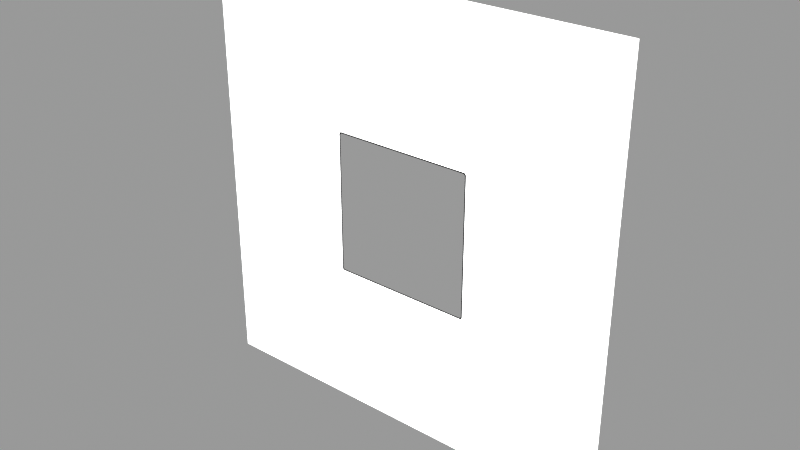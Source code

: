 # Source: letter_border.002.blend  (saved by Blender 2.92.15; exported with 4.5.12 LTS)
import bpy
from mathutils import Matrix  # noqa: F401  (used for matrix-valued properties, if any)

bpy.ops.wm.read_factory_settings(use_empty=True)
scene = bpy.context.scene
scene.name = 'Scene'

# ---- collections
col_letters = bpy.data.collections.new('Letters'); scene.collection.children.link(col_letters)

# ---- materials (node trees are filled in below, after node groups)
mat_border = bpy.data.materials.new('border')
mat_border.use_backface_culling = True

# ---- material node trees
mat_border.use_nodes = True; mat_border.node_tree.nodes.clear()
_N = mat_border.node_tree.nodes; _L = mat_border.node_tree.links
n0 = _N.new('ShaderNodeOutputMaterial'); n0.name = 'Material Output'; n0.location = (300, 300)
n0.target = 'CYCLES'
n1 = _N.new('ShaderNodeBackground'); n1.name = 'Background'; n1.location = (0, 0)
n1.label = 'Background'
n2 = _N.new('ShaderNodeVertexColor'); n2.name = 'Vertex Color'; n2.location = (-190, -20)
n2.layer_name = 'Col'
n3 = _N.new('ShaderNodeOutputMaterial'); n3.name = 'Material Output.001'; n3.location = (0, 0)
n3.target = 'EEVEE'
n4 = _N.new('ShaderNodeMixShader'); n4.name = 'Mix Shader'; n4.location = (0, 0)
n4.label = 'Disable Shadow'
n4.hide = True
n5 = _N.new('ShaderNodeLightPath'); n5.name = 'Light Path'; n5.location = (0, 0)
n5.hide = True
n6 = _N.new('ShaderNodeBsdfTransparent'); n6.name = 'Transparent BSDF'; n6.location = (0, 0)
n6.hide = True
_L.new(n1.outputs[0], n0.inputs[0])
_L.new(n2.outputs[0], n1.inputs[0])
_L.new(n1.outputs[0], n4.inputs[1])
_L.new(n4.outputs[0], n3.inputs[0])
_L.new(n5.outputs[1], n4.inputs[0])
_L.new(n6.outputs[0], n4.inputs[2])
n0.is_active_output = True

# ---- meshes
me_plane_001 = bpy.data.meshes.new('Plane.001')
me_plane_001.from_pydata([(-2.139, 3.485e-07, -2.139), (2.139, 3.485e-07, -2.139), (-2.139, -3.485e-07, 2.139), (2.139, -3.485e-07, 2.139), (-0.6748, -1.134e-07, 0.696), (-0.696, -1.099e-07, 0.6748), (-0.6854, -1.129e-07, 0.6932), (-0.6932, -1.117e-07, 0.6854), (-0.696, 1.099e-07, -0.6748), (-0.6748, 1.134e-07, -0.696), (-0.6932, 1.117e-07, -0.6854), (-0.6854, 1.129e-07, -0.6932), (0.6748, 1.134e-07, -0.696), (0.696, 1.099e-07, -0.6748), (0.6854, 1.129e-07, -0.6932), (0.6932, 1.117e-07, -0.6854), (0.696, -1.099e-07, 0.6748), (0.6748, -1.134e-07, 0.696), (0.6932, -1.117e-07, 0.6854), (0.6854, -1.129e-07, 0.6932), (-0.6824, 3.547e-07, -0.7036), (-0.7036, 3.513e-07, -0.6824), (-0.7142, 3.547e-07, -0.7142), (-0.693, 3.543e-07, -0.7008), (-0.7008, 3.53e-07, -0.693), (-0.7036, 1.289e-07, 0.6824), (-0.6824, 1.255e-07, 0.7036), (-0.7142, 1.22e-07, 0.7142), (-0.7008, 1.272e-07, 0.693), (-0.693, 1.259e-07, 0.7008), (0.7036, 3.514e-07, -0.6824), (0.6824, 3.548e-07, -0.7036), (0.7142, 3.548e-07, -0.7142), (0.7008, 3.531e-07, -0.693), (0.693, 3.543e-07, -0.7008), (0.6824, 1.255e-07, 0.7036), (0.7036, 1.29e-07, 0.6824), (0.7142, 1.22e-07, 0.7142), (0.693, 1.26e-07, 0.7008), (0.7008, 1.273e-07, 0.693)], [], [(27, 26, 35, 37, 3, 2), (22, 21, 25, 27, 2, 0), (37, 36, 30, 32, 1, 3), (12, 9, 20, 31), (32, 31, 20, 22, 0, 1), (16, 13, 30, 36), (4, 17, 35, 26), (20, 23, 22), (23, 24, 22), (24, 21, 22), (25, 28, 27), (28, 29, 27), (29, 26, 27), (30, 33, 32), (33, 34, 32), (34, 31, 32), (35, 38, 37), (38, 39, 37), (39, 36, 37), (20, 9, 11, 23), (23, 11, 10, 24), (24, 10, 8, 21), (30, 13, 15, 33), (33, 15, 14, 34), (34, 14, 12, 31), (35, 17, 19, 38), (38, 19, 18, 39), (39, 18, 16, 36), (4, 26, 29, 6), (6, 29, 28, 7), (7, 28, 25, 5), (8, 5, 25, 21)])
_uv = me_plane_001.uv_layers.new(name='UVMap')
_uv.uv.foreach_set('vector', [0.1674, 0.8326, 0.1786, 0.8314, 0.8214, 0.8314, 0.8326, 0.8326, 1.0, 1.0, 0.0, 1.0, 0.1674, 0.1674, 0.1686, 0.1786, 0.1686, 0.8214, 0.1674, 0.8326, 0.0, 1.0, 0.0, 0.0, 0.8326, 0.8326, 0.8314, 0.8214, 0.8314, 0.1786, 0.8326, 0.1674, 1.0, 0.0, 1.0, 1.0, 0.6577, 0.3373, 0.3423, 0.3373, 0.1786, 0.1686, 0.8214, 0.1686, 0.8326, 0.1674, 0.8214, 0.1686, 0.1786, 0.1686, 0.1674, 0.1674, 0.0, 0.0, 1.0, 0.0, 0.6627, 0.6577, 0.6627, 0.3423, 0.8314, 0.1786, 0.8314, 0.8214, 0.3423, 0.6627, 0.6577, 0.6627, 0.8214, 0.8314, 0.1786, 0.8314, 0.1786, 0.1686, 0.1736, 0.1686, 0.1674, 0.1674, 0.1736, 0.1686, 0.17, 0.1686, 0.1674, 0.1674, 0.17, 0.1686, 0.1686, 0.1686, 0.1674, 0.1674, 0.1686, 0.8214, 0.1686, 0.8264, 0.1674, 0.8326, 0.1686, 0.8264, 0.1686, 0.83, 0.1674, 0.8326, 0.1686, 0.83, 0.1686, 0.8314, 0.1674, 0.8326, 0.8311, 0.1711, 0.83, 0.1686, 0.8326, 0.1674, 0.83, 0.1686, 0.8264, 0.1686, 0.8326, 0.1674, 0.8264, 0.1686, 0.8214, 0.1686, 0.8326, 0.1674, 0.8289, 0.8311, 0.8314, 0.83, 0.8326, 0.8326, 0.8314, 0.83, 0.8314, 0.8264, 0.8326, 0.8326, 0.8314, 0.8264, 0.8314, 0.8214, 0.8326, 0.8326, 0.1786, 0.1686, 0.3423, 0.3373, 0.4002, 0.4002, 0.2349, 0.2316, 0.2349, 0.2316, 0.4002, 0.4002, 0.4002, 0.4002, 0.2316, 0.2349, 0.2316, 0.2349, 0.4002, 0.4002, 0.3373, 0.3423, 0.1686, 0.1786, 0.8314, 0.1786, 0.6627, 0.3423, 0.5998, 0.4002, 0.7684, 0.2349, 0.7684, 0.2349, 0.5998, 0.4002, 0.5998, 0.4002, 0.7651, 0.2316, 0.7651, 0.2316, 0.5998, 0.4002, 0.6577, 0.3373, 0.8214, 0.1686, 0.8214, 0.8314, 0.6577, 0.6627, 0.5998, 0.5998, 0.7651, 0.7684, 0.7651, 0.7684, 0.5998, 0.5998, 0.5998, 0.5998, 0.7684, 0.7651, 0.7684, 0.7651, 0.5998, 0.5998, 0.6627, 0.6577, 0.8314, 0.8214, 0.3423, 0.6627, 0.1786, 0.8314, 0.2349, 0.7684, 0.4002, 0.5998, 0.4002, 0.5998, 0.2349, 0.7684, 0.2316, 0.7651, 0.4002, 0.5998, 0.4002, 0.5998, 0.2316, 0.7651, 0.1686, 0.8214, 0.3373, 0.6577, 0.3373, 0.3423, 0.3373, 0.6577, 0.1686, 0.8214, 0.1686, 0.1786])
_ca = me_plane_001.color_attributes.new('Col', 'BYTE_COLOR', 'CORNER')
_ca.data.foreach_set('color', [1.0, 1.0, 1.0, 1.0, 1.0, 1.0, 1.0, 1.0, 1.0, 1.0, 1.0, 1.0, 1.0, 1.0, 1.0, 1.0, 1.0, 1.0, 1.0, 1.0, 1.0, 1.0, 1.0, 1.0, 1.0, 1.0, 1.0, 1.0, 1.0, 1.0, 1.0, 1.0, 1.0, 1.0, 1.0, 1.0, 1.0, 1.0, 1.0, 1.0, 1.0, 1.0, 1.0, 1.0, 1.0, 1.0, 1.0, 1.0, 1.0, 1.0, 1.0, 1.0, 1.0, 1.0, 1.0, 1.0, 1.0, 1.0, 1.0, 1.0, 1.0, 1.0, 1.0, 1.0, 1.0, 1.0, 1.0, 1.0, 1.0, 1.0, 1.0, 1.0, 0.0, 0.0, 0.0, 1.0, 0.0, 0.0, 0.0, 1.0, 0.0, 0.0, 0.0, 1.0, 0.0, 0.0, 0.0, 1.0, 1.0, 1.0, 1.0, 1.0, 1.0, 1.0, 1.0, 1.0, 1.0, 1.0, 1.0, 1.0, 1.0, 1.0, 1.0, 1.0, 1.0, 1.0, 1.0, 1.0, 1.0, 1.0, 1.0, 1.0, 0.0, 0.0, 0.0, 1.0, 0.0, 0.0, 0.0, 1.0, 0.0, 0.0, 0.0, 1.0, 0.0, 0.0, 0.0, 1.0, 0.0, 0.0, 0.0, 1.0, 0.0, 0.0, 0.0, 1.0, 0.0, 0.0, 0.0, 1.0, 0.0, 0.0, 0.0, 1.0, 1.0, 1.0, 1.0, 1.0, 1.0, 1.0, 1.0, 1.0, 1.0, 1.0, 1.0, 1.0, 1.0, 1.0, 1.0, 1.0, 1.0, 1.0, 1.0, 1.0, 1.0, 1.0, 1.0, 1.0, 1.0, 1.0, 1.0, 1.0, 1.0, 1.0, 1.0, 1.0, 1.0, 1.0, 1.0, 1.0, 1.0, 1.0, 1.0, 1.0, 1.0, 1.0, 1.0, 1.0, 1.0, 1.0, 1.0, 1.0, 1.0, 1.0, 1.0, 1.0, 1.0, 1.0, 1.0, 1.0, 1.0, 1.0, 1.0, 1.0, 1.0, 1.0, 1.0, 1.0, 1.0, 1.0, 1.0, 1.0, 1.0, 1.0, 1.0, 1.0, 1.0, 1.0, 1.0, 1.0, 1.0, 1.0, 1.0, 1.0, 1.0, 1.0, 1.0, 1.0, 1.0, 1.0, 1.0, 1.0, 1.0, 1.0, 1.0, 1.0, 1.0, 1.0, 1.0, 1.0, 1.0, 1.0, 1.0, 1.0, 1.0, 1.0, 1.0, 1.0, 1.0, 1.0, 1.0, 1.0, 1.0, 1.0, 1.0, 1.0, 1.0, 1.0, 1.0, 1.0, 1.0, 1.0, 1.0, 1.0, 1.0, 1.0, 1.0, 1.0, 1.0, 1.0, 1.0, 1.0, 1.0, 1.0, 1.0, 1.0, 1.0, 1.0, 1.0, 1.0, 1.0, 1.0, 1.0, 1.0, 1.0, 1.0, 1.0, 1.0, 0.0, 0.0, 0.0, 1.0, 0.0, 0.0, 0.0, 1.0, 0.0, 0.0, 0.0, 1.0, 0.0, 0.0, 0.0, 1.0, 0.0, 0.0, 0.0, 1.0, 0.0, 0.0, 0.0, 1.0, 0.0, 0.0, 0.0, 1.0, 0.0, 0.0, 0.0, 1.0, 0.0, 0.0, 0.0, 1.0, 0.0, 0.0, 0.0, 1.0, 0.0, 0.0, 0.0, 1.0, 0.0, 0.0, 0.0, 1.0, 0.0, 0.0, 0.0, 1.0, 0.0, 0.0, 0.0, 1.0, 0.0, 0.0, 0.0, 1.0, 0.0, 0.0, 0.0, 1.0, 0.0, 0.0, 0.0, 1.0, 0.0, 0.0, 0.0, 1.0, 0.0, 0.0, 0.0, 1.0, 0.0, 0.0, 0.0, 1.0, 0.0, 0.0, 0.0, 1.0, 0.0, 0.0, 0.0, 1.0, 0.0, 0.0, 0.0, 1.0, 0.0, 0.0, 0.0, 1.0, 0.0, 0.0, 0.0, 1.0, 0.0, 0.0, 0.0, 1.0, 0.0, 0.0, 0.0, 1.0, 0.0, 0.0, 0.0, 1.0, 0.0, 0.0, 0.0, 1.0, 0.0, 0.0, 0.0, 1.0, 0.0, 0.0, 0.0, 1.0, 0.0, 0.0, 0.0, 1.0, 0.0, 0.0, 0.0, 1.0, 0.0, 0.0, 0.0, 1.0, 0.0, 0.0, 0.0, 1.0, 0.0, 0.0, 0.0, 1.0, 0.0, 0.0, 0.0, 1.0, 0.0, 0.0, 0.0, 1.0, 0.0, 0.0, 0.0, 1.0, 0.0, 0.0, 0.0, 1.0, 0.0, 0.0, 0.0, 1.0, 0.0, 0.0, 0.0, 1.0, 0.0, 0.0, 0.0, 1.0, 0.0, 0.0, 0.0, 1.0, 0.0, 0.0, 0.0, 1.0, 0.0, 0.0, 0.0, 1.0, 0.0, 0.0, 0.0, 1.0, 0.0, 0.0, 0.0, 1.0, 0.0, 0.0, 0.0, 1.0, 0.0, 0.0, 0.0, 1.0, 0.0, 0.0, 0.0, 1.0, 0.0, 0.0, 0.0, 1.0])
me_plane_001.materials.append(mat_border)
me_plane_001.use_remesh_fix_poles = True
me_plane_001.use_remesh_preserve_attributes = False
me_plane_001.use_mirror_vertex_groups = False
me_plane_001.use_paint_bone_selection = False
me_plane_001.use_paint_mask = True
me_plane_001.update()

# ---- objects
ob_border = bpy.data.objects.new('Border', me_plane_001)

# ---- transforms, parenting, visibility, modifiers, constraints
ob_border.location = (0.0, 0.0, 0.0)
ob_border.visible_shadow = False
ob_border.lineart.crease_threshold = 0.0

# ---- collection membership
col_letters.objects.link(ob_border)

# ---- scene / render settings (as saved in the file)
scene.frame_start = 1; scene.frame_end = 72; scene.frame_set(1)
scene.render.engine = 'BLENDER_EEVEE_NEXT'
scene.render.image_settings.file_format = 'FFMPEG'
scene.render.image_settings.color_mode = 'RGB'
scene.render.image_settings.exr_codec = 'NONE'
scene.render.simplify_subdivision_render = 0
scene.render.simplify_child_particles_render = 0.0
scene.cycles.feature_set = 'EXPERIMENTAL'
scene.cycles.use_denoising = False
scene.cycles.samples = 32
scene.cycles.sampling_pattern = 'TABULATED_SOBOL'
scene.cycles.use_adaptive_sampling = False
scene.cycles.use_light_tree = False
scene.eevee.taa_samples = 1
scene.eevee.use_taa_reprojection = False
scene.eevee.use_gtao = True
scene.view_settings.view_transform = 'Raw'
scene.view_settings.exposure = 1.0
bpy.context.view_layer.update()

# ---- added for rendering (the .blend has no active camera and no usable light): camera, sun + grey world if the file has none
cam_auto = bpy.data.cameras.new('AutoCamera')
cam_auto.lens = 50.0
cam_auto.sensor_width = 36.0
cam_auto.clip_end = 1000.0
ob_auto_camera = bpy.data.objects.new('AutoCamera', cam_auto)
scene.collection.objects.link(ob_auto_camera)
ob_auto_camera.location = (5.59715, -6.71658, 4.47772)
ob_auto_camera.rotation_euler = (1.09748, -7.21219e-08, 0.694738)
scene.camera = ob_auto_camera
light_auto_sun = bpy.data.lights.new('AutoSun', 'SUN')
light_auto_sun.energy = 3.0
light_auto_sun.angle = 0.0523599
ob_auto_sun = bpy.data.objects.new('AutoSun', light_auto_sun)
scene.collection.objects.link(ob_auto_sun)
ob_auto_sun.rotation_euler = (0.872665, 0.174533, 0.523599)
if scene.world is None:
    world_auto = bpy.data.worlds.new('AutoWorld')
    world_auto.color = (0.3, 0.3, 0.3)
    scene.world = world_auto
bpy.context.view_layer.update()
